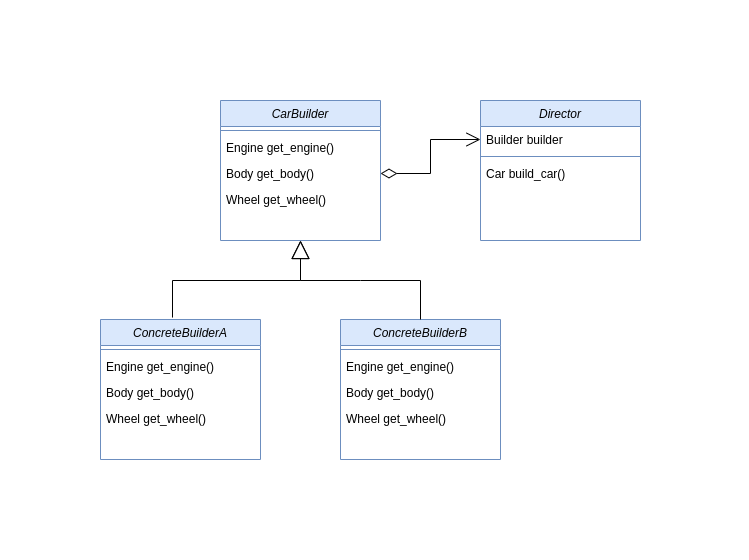

The diagram above was exported from draw.io. Its source (the exported page's mxGraphModel, read from the mxfile embedded in the PNG):
<mxGraphModel dx="1562" dy="875" grid="1" gridSize="10" guides="1" tooltips="1" connect="1" arrows="1" fold="1" page="1" pageScale="1" pageWidth="827" pageHeight="1169" math="0" shadow="0">
  <root>
    <mxCell id="0" />
    <mxCell id="1" parent="0" />
    <mxCell id="lrKHvAaSbUruubddU1IS-1" value="CarBuilder" style="swimlane;fontStyle=2;align=center;verticalAlign=top;childLayout=stackLayout;horizontal=1;startSize=26;horizontalStack=0;resizeParent=1;resizeLast=0;collapsible=1;marginBottom=0;rounded=0;shadow=0;strokeWidth=1;fillColor=#dae8fc;strokeColor=#6c8ebf;" vertex="1" parent="1">
      <mxGeometry x="320" y="140" width="160" height="140" as="geometry">
        <mxRectangle x="230" y="140" width="160" height="26" as="alternateBounds" />
      </mxGeometry>
    </mxCell>
    <mxCell id="lrKHvAaSbUruubddU1IS-2" style="edgeStyle=orthogonalEdgeStyle;rounded=0;orthogonalLoop=1;jettySize=auto;html=1;exitX=1;exitY=0.5;exitDx=0;exitDy=0;" edge="1" parent="lrKHvAaSbUruubddU1IS-1">
      <mxGeometry relative="1" as="geometry">
        <mxPoint x="160" y="39" as="sourcePoint" />
        <mxPoint x="160" y="39" as="targetPoint" />
      </mxGeometry>
    </mxCell>
    <mxCell id="lrKHvAaSbUruubddU1IS-3" value="" style="line;strokeWidth=1;fillColor=none;align=left;verticalAlign=middle;spacingTop=-1;spacingLeft=3;spacingRight=3;rotatable=0;labelPosition=right;points=[];portConstraint=eastwest;strokeColor=inherit;" vertex="1" parent="lrKHvAaSbUruubddU1IS-1">
      <mxGeometry y="26" width="160" height="8" as="geometry" />
    </mxCell>
    <mxCell id="lrKHvAaSbUruubddU1IS-4" value="Engine get_engine()" style="text;align=left;verticalAlign=top;spacingLeft=4;spacingRight=4;overflow=hidden;rotatable=0;points=[[0,0.5],[1,0.5]];portConstraint=eastwest;" vertex="1" parent="lrKHvAaSbUruubddU1IS-1">
      <mxGeometry y="34" width="160" height="26" as="geometry" />
    </mxCell>
    <mxCell id="lrKHvAaSbUruubddU1IS-5" value="Body get_body()" style="text;align=left;verticalAlign=top;spacingLeft=4;spacingRight=4;overflow=hidden;rotatable=0;points=[[0,0.5],[1,0.5]];portConstraint=eastwest;" vertex="1" parent="lrKHvAaSbUruubddU1IS-1">
      <mxGeometry y="60" width="160" height="26" as="geometry" />
    </mxCell>
    <mxCell id="lrKHvAaSbUruubddU1IS-6" value="Wheel get_wheel()" style="text;align=left;verticalAlign=top;spacingLeft=4;spacingRight=4;overflow=hidden;rotatable=0;points=[[0,0.5],[1,0.5]];portConstraint=eastwest;" vertex="1" parent="lrKHvAaSbUruubddU1IS-1">
      <mxGeometry y="86" width="160" height="26" as="geometry" />
    </mxCell>
    <mxCell id="lrKHvAaSbUruubddU1IS-7" value="Director" style="swimlane;fontStyle=2;align=center;verticalAlign=top;childLayout=stackLayout;horizontal=1;startSize=26;horizontalStack=0;resizeParent=1;resizeLast=0;collapsible=1;marginBottom=0;rounded=0;shadow=0;strokeWidth=1;fillColor=#dae8fc;strokeColor=#6c8ebf;" vertex="1" parent="1">
      <mxGeometry x="580" y="140" width="160" height="140" as="geometry">
        <mxRectangle x="230" y="140" width="160" height="26" as="alternateBounds" />
      </mxGeometry>
    </mxCell>
    <mxCell id="lrKHvAaSbUruubddU1IS-8" value="Builder builder" style="text;align=left;verticalAlign=top;spacingLeft=4;spacingRight=4;overflow=hidden;rotatable=0;points=[[0,0.5],[1,0.5]];portConstraint=eastwest;" vertex="1" parent="lrKHvAaSbUruubddU1IS-7">
      <mxGeometry y="26" width="160" height="26" as="geometry" />
    </mxCell>
    <mxCell id="lrKHvAaSbUruubddU1IS-9" style="edgeStyle=orthogonalEdgeStyle;rounded=0;orthogonalLoop=1;jettySize=auto;html=1;exitX=1;exitY=0.5;exitDx=0;exitDy=0;" edge="1" parent="lrKHvAaSbUruubddU1IS-7" source="lrKHvAaSbUruubddU1IS-8" target="lrKHvAaSbUruubddU1IS-8">
      <mxGeometry relative="1" as="geometry" />
    </mxCell>
    <mxCell id="lrKHvAaSbUruubddU1IS-10" value="" style="line;strokeWidth=1;fillColor=none;align=left;verticalAlign=middle;spacingTop=-1;spacingLeft=3;spacingRight=3;rotatable=0;labelPosition=right;points=[];portConstraint=eastwest;strokeColor=inherit;" vertex="1" parent="lrKHvAaSbUruubddU1IS-7">
      <mxGeometry y="52" width="160" height="8" as="geometry" />
    </mxCell>
    <mxCell id="lrKHvAaSbUruubddU1IS-11" value="Car build_car()" style="text;align=left;verticalAlign=top;spacingLeft=4;spacingRight=4;overflow=hidden;rotatable=0;points=[[0,0.5],[1,0.5]];portConstraint=eastwest;" vertex="1" parent="lrKHvAaSbUruubddU1IS-7">
      <mxGeometry y="60" width="160" height="26" as="geometry" />
    </mxCell>
    <mxCell id="lrKHvAaSbUruubddU1IS-12" value="ConcreteBuilderA" style="swimlane;fontStyle=2;align=center;verticalAlign=top;childLayout=stackLayout;horizontal=1;startSize=26;horizontalStack=0;resizeParent=1;resizeLast=0;collapsible=1;marginBottom=0;rounded=0;shadow=0;strokeWidth=1;fillColor=#dae8fc;strokeColor=#6c8ebf;" vertex="1" parent="1">
      <mxGeometry x="200" y="359" width="160" height="140" as="geometry">
        <mxRectangle x="230" y="140" width="160" height="26" as="alternateBounds" />
      </mxGeometry>
    </mxCell>
    <mxCell id="lrKHvAaSbUruubddU1IS-13" style="edgeStyle=orthogonalEdgeStyle;rounded=0;orthogonalLoop=1;jettySize=auto;html=1;exitX=1;exitY=0.5;exitDx=0;exitDy=0;" edge="1" parent="lrKHvAaSbUruubddU1IS-12">
      <mxGeometry relative="1" as="geometry">
        <mxPoint x="160" y="39" as="sourcePoint" />
        <mxPoint x="160" y="39" as="targetPoint" />
      </mxGeometry>
    </mxCell>
    <mxCell id="lrKHvAaSbUruubddU1IS-14" value="" style="line;strokeWidth=1;fillColor=none;align=left;verticalAlign=middle;spacingTop=-1;spacingLeft=3;spacingRight=3;rotatable=0;labelPosition=right;points=[];portConstraint=eastwest;strokeColor=inherit;" vertex="1" parent="lrKHvAaSbUruubddU1IS-12">
      <mxGeometry y="26" width="160" height="8" as="geometry" />
    </mxCell>
    <mxCell id="lrKHvAaSbUruubddU1IS-15" value="Engine get_engine()" style="text;align=left;verticalAlign=top;spacingLeft=4;spacingRight=4;overflow=hidden;rotatable=0;points=[[0,0.5],[1,0.5]];portConstraint=eastwest;" vertex="1" parent="lrKHvAaSbUruubddU1IS-12">
      <mxGeometry y="34" width="160" height="26" as="geometry" />
    </mxCell>
    <mxCell id="lrKHvAaSbUruubddU1IS-16" value="Body get_body()" style="text;align=left;verticalAlign=top;spacingLeft=4;spacingRight=4;overflow=hidden;rotatable=0;points=[[0,0.5],[1,0.5]];portConstraint=eastwest;" vertex="1" parent="lrKHvAaSbUruubddU1IS-12">
      <mxGeometry y="60" width="160" height="26" as="geometry" />
    </mxCell>
    <mxCell id="lrKHvAaSbUruubddU1IS-17" value="Wheel get_wheel()" style="text;align=left;verticalAlign=top;spacingLeft=4;spacingRight=4;overflow=hidden;rotatable=0;points=[[0,0.5],[1,0.5]];portConstraint=eastwest;" vertex="1" parent="lrKHvAaSbUruubddU1IS-12">
      <mxGeometry y="86" width="160" height="26" as="geometry" />
    </mxCell>
    <mxCell id="lrKHvAaSbUruubddU1IS-18" value="ConcreteBuilderB" style="swimlane;fontStyle=2;align=center;verticalAlign=top;childLayout=stackLayout;horizontal=1;startSize=26;horizontalStack=0;resizeParent=1;resizeLast=0;collapsible=1;marginBottom=0;rounded=0;shadow=0;strokeWidth=1;fillColor=#dae8fc;strokeColor=#6c8ebf;" vertex="1" parent="1">
      <mxGeometry x="440" y="359" width="160" height="140" as="geometry">
        <mxRectangle x="230" y="140" width="160" height="26" as="alternateBounds" />
      </mxGeometry>
    </mxCell>
    <mxCell id="lrKHvAaSbUruubddU1IS-19" style="edgeStyle=orthogonalEdgeStyle;rounded=0;orthogonalLoop=1;jettySize=auto;html=1;exitX=1;exitY=0.5;exitDx=0;exitDy=0;" edge="1" parent="lrKHvAaSbUruubddU1IS-18">
      <mxGeometry relative="1" as="geometry">
        <mxPoint x="160" y="39" as="sourcePoint" />
        <mxPoint x="160" y="39" as="targetPoint" />
      </mxGeometry>
    </mxCell>
    <mxCell id="lrKHvAaSbUruubddU1IS-20" value="" style="line;strokeWidth=1;fillColor=none;align=left;verticalAlign=middle;spacingTop=-1;spacingLeft=3;spacingRight=3;rotatable=0;labelPosition=right;points=[];portConstraint=eastwest;strokeColor=inherit;" vertex="1" parent="lrKHvAaSbUruubddU1IS-18">
      <mxGeometry y="26" width="160" height="8" as="geometry" />
    </mxCell>
    <mxCell id="lrKHvAaSbUruubddU1IS-21" value="Engine get_engine()" style="text;align=left;verticalAlign=top;spacingLeft=4;spacingRight=4;overflow=hidden;rotatable=0;points=[[0,0.5],[1,0.5]];portConstraint=eastwest;" vertex="1" parent="lrKHvAaSbUruubddU1IS-18">
      <mxGeometry y="34" width="160" height="26" as="geometry" />
    </mxCell>
    <mxCell id="lrKHvAaSbUruubddU1IS-22" value="Body get_body()" style="text;align=left;verticalAlign=top;spacingLeft=4;spacingRight=4;overflow=hidden;rotatable=0;points=[[0,0.5],[1,0.5]];portConstraint=eastwest;" vertex="1" parent="lrKHvAaSbUruubddU1IS-18">
      <mxGeometry y="60" width="160" height="26" as="geometry" />
    </mxCell>
    <mxCell id="lrKHvAaSbUruubddU1IS-23" value="Wheel get_wheel()" style="text;align=left;verticalAlign=top;spacingLeft=4;spacingRight=4;overflow=hidden;rotatable=0;points=[[0,0.5],[1,0.5]];portConstraint=eastwest;" vertex="1" parent="lrKHvAaSbUruubddU1IS-18">
      <mxGeometry y="86" width="160" height="26" as="geometry" />
    </mxCell>
    <mxCell id="lrKHvAaSbUruubddU1IS-24" value="&lt;br&gt;" style="endArrow=open;html=1;endSize=12;startArrow=diamondThin;startSize=14;startFill=0;edgeStyle=orthogonalEdgeStyle;rounded=0;exitX=1;exitY=0.5;exitDx=0;exitDy=0;entryX=0;entryY=0.5;entryDx=0;entryDy=0;" edge="1" parent="1" source="lrKHvAaSbUruubddU1IS-5" target="lrKHvAaSbUruubddU1IS-8">
      <mxGeometry relative="1" as="geometry">
        <mxPoint x="480" y="220" as="sourcePoint" />
        <mxPoint x="550" y="180" as="targetPoint" />
        <Array as="points">
          <mxPoint x="530" y="213" />
          <mxPoint x="530" y="179" />
        </Array>
      </mxGeometry>
    </mxCell>
    <mxCell id="lrKHvAaSbUruubddU1IS-25" value="" style="endArrow=block;endSize=16;endFill=0;html=1;rounded=0;entryX=0.5;entryY=1;entryDx=0;entryDy=0;exitX=0.45;exitY=-0.014;exitDx=0;exitDy=0;exitPerimeter=0;" edge="1" parent="1" source="lrKHvAaSbUruubddU1IS-12" target="lrKHvAaSbUruubddU1IS-1">
      <mxGeometry width="160" relative="1" as="geometry">
        <mxPoint x="320" y="480" as="sourcePoint" />
        <mxPoint x="480" y="480" as="targetPoint" />
        <Array as="points">
          <mxPoint x="272" y="320" />
          <mxPoint x="400" y="320" />
        </Array>
      </mxGeometry>
    </mxCell>
    <mxCell id="lrKHvAaSbUruubddU1IS-26" value="" style="endArrow=block;endSize=16;endFill=0;html=1;rounded=0;exitX=0.5;exitY=0;exitDx=0;exitDy=0;" edge="1" parent="1" source="lrKHvAaSbUruubddU1IS-18">
      <mxGeometry width="160" relative="1" as="geometry">
        <mxPoint x="282" y="367" as="sourcePoint" />
        <mxPoint x="400" y="280" as="targetPoint" />
        <Array as="points">
          <mxPoint x="520" y="320" />
          <mxPoint x="460" y="320" />
          <mxPoint x="400" y="320" />
        </Array>
      </mxGeometry>
    </mxCell>
  </root>
</mxGraphModel>